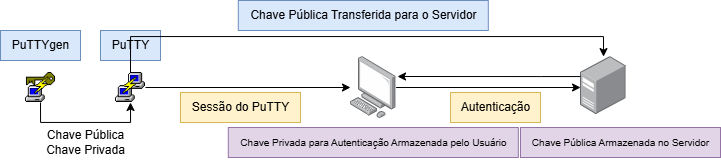

The diagram above was exported from draw.io. Its source (the exported page's mxGraphModel, read from the mxfile embedded in the PNG):
<mxGraphModel dx="1035" dy="511" grid="1" gridSize="10" guides="1" tooltips="1" connect="1" arrows="1" fold="1" page="1" pageScale="1" pageWidth="827" pageHeight="1169" math="0" shadow="0">
  <root>
    <mxCell id="0" />
    <mxCell id="1" parent="0" />
    <mxCell id="pSZWbb11qYUDXBZ3iInw-1" value="" style="image;points=[];aspect=fixed;html=1;align=center;shadow=0;dashed=0;image=img/lib/allied_telesis/computer_and_terminals/Personal_Computer.svg;direction=east;" vertex="1" parent="1">
      <mxGeometry x="400" y="140.10000000000002" width="45.6" height="61.800000000000004" as="geometry" />
    </mxCell>
    <mxCell id="pSZWbb11qYUDXBZ3iInw-2" value="" style="image;points=[];aspect=fixed;html=1;align=center;shadow=0;dashed=0;image=img/lib/allied_telesis/computer_and_terminals/Server_Desktop.svg;" vertex="1" parent="1">
      <mxGeometry x="630" y="140.1" width="45.68" height="57.9" as="geometry" />
    </mxCell>
    <mxCell id="pSZWbb11qYUDXBZ3iInw-6" style="edgeStyle=orthogonalEdgeStyle;rounded=0;orthogonalLoop=1;jettySize=auto;html=1;exitX=0.5;exitY=1;exitDx=0;exitDy=0;entryX=0.5;entryY=1;entryDx=0;entryDy=0;" edge="1" parent="1" source="pSZWbb11qYUDXBZ3iInw-3" target="pSZWbb11qYUDXBZ3iInw-4">
      <mxGeometry relative="1" as="geometry" />
    </mxCell>
    <mxCell id="pSZWbb11qYUDXBZ3iInw-3" value="" style="shape=image;verticalLabelPosition=bottom;labelBackgroundColor=default;verticalAlign=top;aspect=fixed;imageAspect=0;image=data:image/png,(base64 omitted: 536 chars);" vertex="1" parent="1">
      <mxGeometry x="75" y="156" width="30" height="30" as="geometry" />
    </mxCell>
    <mxCell id="pSZWbb11qYUDXBZ3iInw-23" style="edgeStyle=orthogonalEdgeStyle;rounded=0;orthogonalLoop=1;jettySize=auto;html=1;" edge="1" parent="1" source="pSZWbb11qYUDXBZ3iInw-4" target="pSZWbb11qYUDXBZ3iInw-1">
      <mxGeometry relative="1" as="geometry" />
    </mxCell>
    <mxCell id="pSZWbb11qYUDXBZ3iInw-4" value="" style="shape=image;verticalLabelPosition=bottom;labelBackgroundColor=default;verticalAlign=top;aspect=fixed;imageAspect=0;image=data:image/gif,(base64 omitted: 1416 chars);" vertex="1" parent="1">
      <mxGeometry x="165" y="156" width="30" height="30" as="geometry" />
    </mxCell>
    <mxCell id="pSZWbb11qYUDXBZ3iInw-7" value="Chave Pública&lt;div&gt;Chave Privada&lt;/div&gt;" style="text;html=1;align=center;verticalAlign=middle;resizable=0;points=[];autosize=1;strokeColor=none;fillColor=none;" vertex="1" parent="1">
      <mxGeometry x="85" y="206" width="100" height="40" as="geometry" />
    </mxCell>
    <mxCell id="pSZWbb11qYUDXBZ3iInw-8" value="PuTTY" style="text;html=1;align=center;verticalAlign=middle;resizable=0;points=[];autosize=1;strokeColor=#6c8ebf;fillColor=#dae8fc;" vertex="1" parent="1">
      <mxGeometry x="150" y="114" width="60" height="30" as="geometry" />
    </mxCell>
    <mxCell id="pSZWbb11qYUDXBZ3iInw-9" value="PuTTYgen" style="text;html=1;align=center;verticalAlign=middle;resizable=0;points=[];autosize=1;strokeColor=#6c8ebf;fillColor=#dae8fc;" vertex="1" parent="1">
      <mxGeometry x="50" y="114" width="80" height="30" as="geometry" />
    </mxCell>
    <mxCell id="pSZWbb11qYUDXBZ3iInw-11" style="edgeStyle=orthogonalEdgeStyle;rounded=0;orthogonalLoop=1;jettySize=auto;html=1;exitX=0.5;exitY=0;exitDx=0;exitDy=0;entryX=0.504;entryY=0;entryDx=0;entryDy=0;entryPerimeter=0;" edge="1" parent="1" source="pSZWbb11qYUDXBZ3iInw-4" target="pSZWbb11qYUDXBZ3iInw-2">
      <mxGeometry relative="1" as="geometry" />
    </mxCell>
    <mxCell id="pSZWbb11qYUDXBZ3iInw-13" value="Chave Pública Transferida para o Servidor" style="text;html=1;align=center;verticalAlign=middle;resizable=0;points=[];autosize=1;strokeColor=#6c8ebf;fillColor=#dae8fc;" vertex="1" parent="1">
      <mxGeometry x="287.8" y="84" width="250" height="30" as="geometry" />
    </mxCell>
    <mxCell id="pSZWbb11qYUDXBZ3iInw-14" style="edgeStyle=orthogonalEdgeStyle;rounded=0;orthogonalLoop=1;jettySize=auto;html=1;" edge="1" parent="1" source="pSZWbb11qYUDXBZ3iInw-1">
      <mxGeometry relative="1" as="geometry">
        <mxPoint x="630" y="170" as="targetPoint" />
        <Array as="points">
          <mxPoint x="630" y="171" />
        </Array>
      </mxGeometry>
    </mxCell>
    <mxCell id="pSZWbb11qYUDXBZ3iInw-15" value="Autenticação" style="text;html=1;align=center;verticalAlign=middle;resizable=0;points=[];autosize=1;strokeColor=#d6b656;fillColor=#fff2cc;" vertex="1" parent="1">
      <mxGeometry x="500" y="176" width="90" height="30" as="geometry" />
    </mxCell>
    <mxCell id="pSZWbb11qYUDXBZ3iInw-18" style="edgeStyle=orthogonalEdgeStyle;rounded=0;orthogonalLoop=1;jettySize=auto;html=1;entryX=1.031;entryY=0.322;entryDx=0;entryDy=0;entryPerimeter=0;" edge="1" parent="1" source="pSZWbb11qYUDXBZ3iInw-2" target="pSZWbb11qYUDXBZ3iInw-1">
      <mxGeometry relative="1" as="geometry">
        <Array as="points">
          <mxPoint x="590" y="160" />
          <mxPoint x="590" y="160" />
        </Array>
      </mxGeometry>
    </mxCell>
    <mxCell id="pSZWbb11qYUDXBZ3iInw-19" value="&lt;font style=&quot;font-size: 10px;&quot;&gt;Chave Privada para Autenticação Armazenada pelo Usuário&lt;/font&gt;" style="text;html=1;align=center;verticalAlign=middle;resizable=0;points=[];autosize=1;strokeColor=#9673a6;fillColor=#e1d5e7;" vertex="1" parent="1">
      <mxGeometry x="277.8" y="211" width="290" height="30" as="geometry" />
    </mxCell>
    <mxCell id="pSZWbb11qYUDXBZ3iInw-20" value="&lt;font style=&quot;font-size: 10px;&quot;&gt;Chave Pública Armazenada no Servidor&lt;/font&gt;" style="text;html=1;align=center;verticalAlign=middle;resizable=0;points=[];autosize=1;strokeColor=#9673a6;fillColor=#e1d5e7;" vertex="1" parent="1">
      <mxGeometry x="570" y="211" width="200" height="30" as="geometry" />
    </mxCell>
    <mxCell id="pSZWbb11qYUDXBZ3iInw-22" value="Sessão do PuTTY" style="text;html=1;align=center;verticalAlign=middle;resizable=0;points=[];autosize=1;strokeColor=#d6b656;fillColor=#fff2cc;" vertex="1" parent="1">
      <mxGeometry x="230" y="176" width="120" height="30" as="geometry" />
    </mxCell>
  </root>
</mxGraphModel>